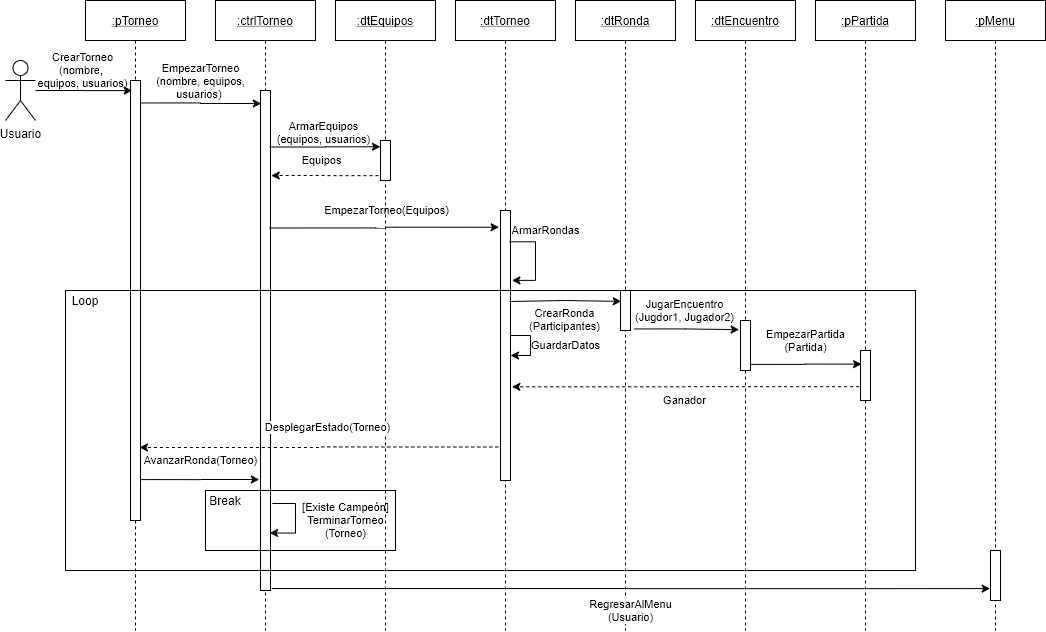

The diagram above was exported from draw.io. Its source (the exported page's mxGraphModel, read from the mxfile embedded in the PNG):
<mxGraphModel dx="1463" dy="846" grid="1" gridSize="10" guides="1" tooltips="1" connect="1" arrows="1" fold="1" page="1" pageScale="1" pageWidth="1100" pageHeight="850" math="0" shadow="0">
  <root>
    <mxCell id="0" />
    <mxCell id="1" parent="0" />
    <mxCell id="i3Qe3G-CKaga1Zo1j9Ih-1" value=":ctrlTorneo" style="shape=umlLifeline;perimeter=lifelinePerimeter;container=1;collapsible=0;recursiveResize=0;rounded=0;shadow=0;strokeWidth=1;fontStyle=4" parent="1" vertex="1">
      <mxGeometry x="430" y="50" width="100" height="630" as="geometry" />
    </mxCell>
    <mxCell id="i3Qe3G-CKaga1Zo1j9Ih-2" value="" style="points=[];perimeter=orthogonalPerimeter;rounded=0;shadow=0;strokeWidth=1;" parent="i3Qe3G-CKaga1Zo1j9Ih-1" vertex="1">
      <mxGeometry x="45" y="90" width="10" height="500" as="geometry" />
    </mxCell>
    <mxCell id="i3Qe3G-CKaga1Zo1j9Ih-3" value="[Existe Campeón]&lt;br&gt;TerminarTorneo&lt;br&gt;(Torneo)" style="edgeStyle=orthogonalEdgeStyle;rounded=0;orthogonalLoop=1;jettySize=auto;html=1;entryX=0.907;entryY=0.885;entryDx=0;entryDy=0;entryPerimeter=0;exitX=1.183;exitY=0.826;exitDx=0;exitDy=0;exitPerimeter=0;" parent="i3Qe3G-CKaga1Zo1j9Ih-1" source="i3Qe3G-CKaga1Zo1j9Ih-2" target="i3Qe3G-CKaga1Zo1j9Ih-2" edge="1">
      <mxGeometry x="0.3404" y="-52" relative="1" as="geometry">
        <Array as="points">
          <mxPoint x="80" y="503" />
          <mxPoint x="80" y="532" />
        </Array>
        <mxPoint x="50" y="39" as="offset" />
      </mxGeometry>
    </mxCell>
    <mxCell id="i3Qe3G-CKaga1Zo1j9Ih-4" value=":pTorneo" style="shape=umlLifeline;perimeter=lifelinePerimeter;container=1;collapsible=0;recursiveResize=0;rounded=0;shadow=0;strokeWidth=1;fontStyle=4" parent="1" vertex="1">
      <mxGeometry x="300" y="50" width="100" height="630" as="geometry" />
    </mxCell>
    <mxCell id="i3Qe3G-CKaga1Zo1j9Ih-5" value="" style="points=[];perimeter=orthogonalPerimeter;rounded=0;shadow=0;strokeWidth=1;" parent="i3Qe3G-CKaga1Zo1j9Ih-4" vertex="1">
      <mxGeometry x="45" y="80" width="10" height="440" as="geometry" />
    </mxCell>
    <mxCell id="i3Qe3G-CKaga1Zo1j9Ih-6" value="CrearTorneo&lt;br&gt;(nombre, &lt;br&gt;equipos, usuarios)" style="edgeStyle=orthogonalEdgeStyle;rounded=0;orthogonalLoop=1;jettySize=auto;html=1;labelBackgroundColor=none;entryX=0.169;entryY=0.023;entryDx=0;entryDy=0;entryPerimeter=0;" parent="1" source="i3Qe3G-CKaga1Zo1j9Ih-7" target="i3Qe3G-CKaga1Zo1j9Ih-5" edge="1">
      <mxGeometry x="-0.027" y="20" relative="1" as="geometry">
        <mxPoint as="offset" />
      </mxGeometry>
    </mxCell>
    <mxCell id="i3Qe3G-CKaga1Zo1j9Ih-7" value="Usuario" style="shape=umlActor;verticalLabelPosition=bottom;verticalAlign=top;html=1;" parent="1" vertex="1">
      <mxGeometry x="220" y="110" width="30" height="60" as="geometry" />
    </mxCell>
    <mxCell id="i3Qe3G-CKaga1Zo1j9Ih-8" value=":dtTorneo" style="shape=umlLifeline;perimeter=lifelinePerimeter;container=1;collapsible=0;recursiveResize=0;rounded=0;shadow=0;strokeWidth=1;fontStyle=4" parent="1" vertex="1">
      <mxGeometry x="670" y="50" width="100" height="630" as="geometry" />
    </mxCell>
    <mxCell id="i3Qe3G-CKaga1Zo1j9Ih-9" value="" style="points=[];perimeter=orthogonalPerimeter;rounded=0;shadow=0;strokeWidth=1;" parent="i3Qe3G-CKaga1Zo1j9Ih-8" vertex="1">
      <mxGeometry x="45" y="210" width="10" height="270" as="geometry" />
    </mxCell>
    <mxCell id="i3Qe3G-CKaga1Zo1j9Ih-10" value="ArmarRondas" style="edgeStyle=orthogonalEdgeStyle;rounded=0;orthogonalLoop=1;jettySize=auto;html=1;exitX=0.9;exitY=0.116;exitDx=0;exitDy=0;exitPerimeter=0;entryX=1.14;entryY=0.259;entryDx=0;entryDy=0;entryPerimeter=0;" parent="i3Qe3G-CKaga1Zo1j9Ih-8" source="i3Qe3G-CKaga1Zo1j9Ih-9" target="i3Qe3G-CKaga1Zo1j9Ih-9" edge="1">
      <mxGeometry x="-0.4104" y="15" relative="1" as="geometry">
        <Array as="points">
          <mxPoint x="80" y="241" />
          <mxPoint x="80" y="280" />
        </Array>
        <mxPoint x="-5" y="-11" as="offset" />
      </mxGeometry>
    </mxCell>
    <mxCell id="i3Qe3G-CKaga1Zo1j9Ih-11" value="GuardarDatos" style="edgeStyle=orthogonalEdgeStyle;rounded=0;orthogonalLoop=1;jettySize=auto;html=1;" parent="i3Qe3G-CKaga1Zo1j9Ih-8" source="i3Qe3G-CKaga1Zo1j9Ih-9" target="i3Qe3G-CKaga1Zo1j9Ih-9" edge="1">
      <mxGeometry x="0.3333" y="-36" relative="1" as="geometry">
        <mxPoint x="35" y="26" as="offset" />
      </mxGeometry>
    </mxCell>
    <mxCell id="i3Qe3G-CKaga1Zo1j9Ih-12" value=":dtEquipos" style="shape=umlLifeline;perimeter=lifelinePerimeter;container=1;collapsible=0;recursiveResize=0;rounded=0;shadow=0;strokeWidth=1;fontStyle=4" parent="1" vertex="1">
      <mxGeometry x="550" y="50" width="100" height="630" as="geometry" />
    </mxCell>
    <mxCell id="i3Qe3G-CKaga1Zo1j9Ih-13" value="" style="points=[];perimeter=orthogonalPerimeter;rounded=0;shadow=0;strokeWidth=1;" parent="i3Qe3G-CKaga1Zo1j9Ih-12" vertex="1">
      <mxGeometry x="45" y="140" width="10" height="40" as="geometry" />
    </mxCell>
    <mxCell id="i3Qe3G-CKaga1Zo1j9Ih-14" value=":dtRonda" style="shape=umlLifeline;perimeter=lifelinePerimeter;container=1;collapsible=0;recursiveResize=0;rounded=0;shadow=0;strokeWidth=1;fontStyle=4" parent="1" vertex="1">
      <mxGeometry x="790" y="50" width="100" height="630" as="geometry" />
    </mxCell>
    <mxCell id="i3Qe3G-CKaga1Zo1j9Ih-15" value="" style="points=[];perimeter=orthogonalPerimeter;rounded=0;shadow=0;strokeWidth=1;" parent="i3Qe3G-CKaga1Zo1j9Ih-14" vertex="1">
      <mxGeometry x="45" y="290" width="10" height="40" as="geometry" />
    </mxCell>
    <mxCell id="i3Qe3G-CKaga1Zo1j9Ih-16" value="EmpezarTorneo&lt;br&gt;(nombre, equipos,&lt;br&gt;usuarios)&amp;nbsp;" style="edgeStyle=orthogonalEdgeStyle;rounded=0;orthogonalLoop=1;jettySize=auto;html=1;labelBackgroundColor=none;entryX=0.079;entryY=0.026;entryDx=0;entryDy=0;entryPerimeter=0;exitX=1.044;exitY=0.051;exitDx=0;exitDy=0;exitPerimeter=0;" parent="1" source="i3Qe3G-CKaga1Zo1j9Ih-5" target="i3Qe3G-CKaga1Zo1j9Ih-2" edge="1">
      <mxGeometry x="-0.0059" y="22" relative="1" as="geometry">
        <mxPoint x="370" y="150" as="sourcePoint" />
        <mxPoint as="offset" />
      </mxGeometry>
    </mxCell>
    <mxCell id="i3Qe3G-CKaga1Zo1j9Ih-17" value="ArmarEquipos&lt;br&gt;(equipos, usuarios)" style="edgeStyle=orthogonalEdgeStyle;rounded=0;orthogonalLoop=1;jettySize=auto;html=1;labelBackgroundColor=none;exitX=0.919;exitY=0.113;exitDx=0;exitDy=0;exitPerimeter=0;entryX=-0.003;entryY=0.157;entryDx=0;entryDy=0;entryPerimeter=0;" parent="1" source="i3Qe3G-CKaga1Zo1j9Ih-2" target="i3Qe3G-CKaga1Zo1j9Ih-13" edge="1">
      <mxGeometry x="-0.0107" y="15" relative="1" as="geometry">
        <mxPoint x="750" y="195" as="targetPoint" />
        <mxPoint as="offset" />
        <Array as="points" />
      </mxGeometry>
    </mxCell>
    <mxCell id="i3Qe3G-CKaga1Zo1j9Ih-18" value="Equipos" style="edgeStyle=orthogonalEdgeStyle;rounded=0;orthogonalLoop=1;jettySize=auto;html=1;labelBackgroundColor=none;exitX=-0.2;exitY=0.879;exitDx=0;exitDy=0;exitPerimeter=0;entryX=1.071;entryY=0.17;entryDx=0;entryDy=0;entryPerimeter=0;dashed=1;" parent="1" source="i3Qe3G-CKaga1Zo1j9Ih-13" target="i3Qe3G-CKaga1Zo1j9Ih-2" edge="1">
      <mxGeometry x="0.0582" y="-15" relative="1" as="geometry">
        <mxPoint as="offset" />
      </mxGeometry>
    </mxCell>
    <mxCell id="i3Qe3G-CKaga1Zo1j9Ih-19" value="EmpezarTorneo(Equipos)" style="endArrow=classic;html=1;labelBackgroundColor=none;entryX=-0.141;entryY=0.062;entryDx=0;entryDy=0;entryPerimeter=0;edgeStyle=orthogonalEdgeStyle;exitX=0.919;exitY=0.275;exitDx=0;exitDy=0;exitPerimeter=0;" parent="1" source="i3Qe3G-CKaga1Zo1j9Ih-2" target="i3Qe3G-CKaga1Zo1j9Ih-9" edge="1">
      <mxGeometry x="0.0132" y="17" width="50" height="50" relative="1" as="geometry">
        <mxPoint x="546" y="272" as="sourcePoint" />
        <mxPoint x="680" y="310" as="targetPoint" />
        <mxPoint as="offset" />
      </mxGeometry>
    </mxCell>
    <mxCell id="i3Qe3G-CKaga1Zo1j9Ih-20" value=":dtEncuentro" style="shape=umlLifeline;perimeter=lifelinePerimeter;container=1;collapsible=0;recursiveResize=0;rounded=0;shadow=0;strokeWidth=1;fontStyle=4" parent="1" vertex="1">
      <mxGeometry x="910" y="50" width="100" height="630" as="geometry" />
    </mxCell>
    <mxCell id="i3Qe3G-CKaga1Zo1j9Ih-21" value="" style="points=[];perimeter=orthogonalPerimeter;rounded=0;shadow=0;strokeWidth=1;" parent="i3Qe3G-CKaga1Zo1j9Ih-20" vertex="1">
      <mxGeometry x="45" y="320" width="10" height="50" as="geometry" />
    </mxCell>
    <mxCell id="i3Qe3G-CKaga1Zo1j9Ih-22" value=":pPartida" style="shape=umlLifeline;perimeter=lifelinePerimeter;container=1;collapsible=0;recursiveResize=0;rounded=0;shadow=0;strokeWidth=1;fontStyle=4" parent="1" vertex="1">
      <mxGeometry x="1030" y="50" width="100" height="630" as="geometry" />
    </mxCell>
    <mxCell id="i3Qe3G-CKaga1Zo1j9Ih-23" value="" style="points=[];perimeter=orthogonalPerimeter;rounded=0;shadow=0;strokeWidth=1;" parent="i3Qe3G-CKaga1Zo1j9Ih-22" vertex="1">
      <mxGeometry x="45" y="350" width="10" height="50" as="geometry" />
    </mxCell>
    <mxCell id="i3Qe3G-CKaga1Zo1j9Ih-24" value="CrearRonda&lt;br&gt;(Participantes)" style="edgeStyle=orthogonalEdgeStyle;rounded=0;orthogonalLoop=1;jettySize=auto;html=1;entryX=0.076;entryY=0.273;entryDx=0;entryDy=0;entryPerimeter=0;" parent="1" target="i3Qe3G-CKaga1Zo1j9Ih-15" edge="1">
      <mxGeometry x="-0.0014" y="-19" relative="1" as="geometry">
        <mxPoint x="724" y="351" as="sourcePoint" />
        <Array as="points">
          <mxPoint x="724" y="350" />
          <mxPoint x="780" y="350" />
        </Array>
        <mxPoint as="offset" />
      </mxGeometry>
    </mxCell>
    <mxCell id="i3Qe3G-CKaga1Zo1j9Ih-25" value="JugarEncuentro&lt;br&gt;(Jugdor1, Jugador2)" style="edgeStyle=orthogonalEdgeStyle;rounded=0;orthogonalLoop=1;jettySize=auto;html=1;entryX=-0.133;entryY=0.183;entryDx=0;entryDy=0;entryPerimeter=0;exitX=1.36;exitY=0.961;exitDx=0;exitDy=0;exitPerimeter=0;" parent="1" source="i3Qe3G-CKaga1Zo1j9Ih-15" target="i3Qe3G-CKaga1Zo1j9Ih-21" edge="1">
      <mxGeometry x="-0.0205" y="18" relative="1" as="geometry">
        <Array as="points">
          <mxPoint x="900" y="378" />
        </Array>
        <mxPoint x="-1" as="offset" />
      </mxGeometry>
    </mxCell>
    <mxCell id="i3Qe3G-CKaga1Zo1j9Ih-26" value="EmpezarPartida&lt;br&gt;(Partida)" style="edgeStyle=orthogonalEdgeStyle;rounded=0;orthogonalLoop=1;jettySize=auto;html=1;entryX=0.107;entryY=0.273;entryDx=0;entryDy=0;entryPerimeter=0;exitX=0.941;exitY=0.878;exitDx=0;exitDy=0;exitPerimeter=0;" parent="1" source="i3Qe3G-CKaga1Zo1j9Ih-21" target="i3Qe3G-CKaga1Zo1j9Ih-23" edge="1">
      <mxGeometry x="-0.0019" y="24" relative="1" as="geometry">
        <mxPoint as="offset" />
      </mxGeometry>
    </mxCell>
    <mxCell id="i3Qe3G-CKaga1Zo1j9Ih-27" value="DesplegarEstado(Torneo)" style="edgeStyle=orthogonalEdgeStyle;rounded=0;orthogonalLoop=1;jettySize=auto;html=1;exitX=-0.217;exitY=0.876;exitDx=0;exitDy=0;exitPerimeter=0;dashed=1;" parent="1" source="i3Qe3G-CKaga1Zo1j9Ih-9" edge="1">
      <mxGeometry x="-0.0614" y="-17" relative="1" as="geometry">
        <mxPoint x="354" y="497" as="targetPoint" />
        <mxPoint x="-2" y="-2" as="offset" />
      </mxGeometry>
    </mxCell>
    <mxCell id="i3Qe3G-CKaga1Zo1j9Ih-28" value="Ganador" style="edgeStyle=orthogonalEdgeStyle;rounded=0;orthogonalLoop=1;jettySize=auto;html=1;entryX=1.14;entryY=0.653;entryDx=0;entryDy=0;entryPerimeter=0;dashed=1;exitX=-0.14;exitY=0.724;exitDx=0;exitDy=0;exitPerimeter=0;" parent="1" source="i3Qe3G-CKaga1Zo1j9Ih-23" target="i3Qe3G-CKaga1Zo1j9Ih-9" edge="1">
      <mxGeometry x="0.0003" y="14" relative="1" as="geometry">
        <mxPoint as="offset" />
      </mxGeometry>
    </mxCell>
    <mxCell id="i3Qe3G-CKaga1Zo1j9Ih-29" value="" style="rounded=0;whiteSpace=wrap;html=1;fillColor=none;" parent="1" vertex="1">
      <mxGeometry x="280" y="340" width="850" height="280" as="geometry" />
    </mxCell>
    <mxCell id="i3Qe3G-CKaga1Zo1j9Ih-30" value="Loop" style="text;html=1;strokeColor=none;fillColor=none;align=center;verticalAlign=middle;whiteSpace=wrap;rounded=0;" parent="1" vertex="1">
      <mxGeometry x="280" y="340" width="40" height="20" as="geometry" />
    </mxCell>
    <mxCell id="i3Qe3G-CKaga1Zo1j9Ih-31" value="AvanzarRonda(Torneo)" style="edgeStyle=orthogonalEdgeStyle;rounded=0;orthogonalLoop=1;jettySize=auto;html=1;exitX=1.02;exitY=0.907;exitDx=0;exitDy=0;exitPerimeter=0;entryX=-0.116;entryY=0.778;entryDx=0;entryDy=0;entryPerimeter=0;" parent="1" source="i3Qe3G-CKaga1Zo1j9Ih-5" target="i3Qe3G-CKaga1Zo1j9Ih-2" edge="1">
      <mxGeometry x="0.0091" y="19" relative="1" as="geometry">
        <mxPoint x="474" y="520" as="targetPoint" />
        <mxPoint as="offset" />
      </mxGeometry>
    </mxCell>
    <mxCell id="i3Qe3G-CKaga1Zo1j9Ih-32" value="" style="rounded=0;whiteSpace=wrap;html=1;fillColor=none;" parent="1" vertex="1">
      <mxGeometry x="420" y="540" width="190" height="60" as="geometry" />
    </mxCell>
    <mxCell id="i3Qe3G-CKaga1Zo1j9Ih-33" value="Break" style="text;html=1;strokeColor=none;fillColor=none;align=center;verticalAlign=middle;whiteSpace=wrap;rounded=0;" parent="1" vertex="1">
      <mxGeometry x="420" y="540" width="40" height="20" as="geometry" />
    </mxCell>
    <mxCell id="i3Qe3G-CKaga1Zo1j9Ih-34" value=":pMenu" style="shape=umlLifeline;perimeter=lifelinePerimeter;container=1;collapsible=0;recursiveResize=0;rounded=0;shadow=0;strokeWidth=1;fontStyle=4" parent="1" vertex="1">
      <mxGeometry x="1160" y="50" width="100" height="630" as="geometry" />
    </mxCell>
    <mxCell id="i3Qe3G-CKaga1Zo1j9Ih-35" value="" style="points=[];perimeter=orthogonalPerimeter;rounded=0;shadow=0;strokeWidth=1;" parent="i3Qe3G-CKaga1Zo1j9Ih-34" vertex="1">
      <mxGeometry x="45" y="550" width="10" height="50" as="geometry" />
    </mxCell>
    <mxCell id="i3Qe3G-CKaga1Zo1j9Ih-36" value="RegresarAlMenu&lt;br&gt;(Usuario)" style="edgeStyle=orthogonalEdgeStyle;rounded=0;orthogonalLoop=1;jettySize=auto;html=1;exitX=1.129;exitY=0.996;exitDx=0;exitDy=0;exitPerimeter=0;entryX=-0.029;entryY=0.762;entryDx=0;entryDy=0;entryPerimeter=0;" parent="1" source="i3Qe3G-CKaga1Zo1j9Ih-2" target="i3Qe3G-CKaga1Zo1j9Ih-35" edge="1">
      <mxGeometry x="-0.0012" y="-22" relative="1" as="geometry">
        <mxPoint x="1203" y="640" as="targetPoint" />
        <mxPoint as="offset" />
      </mxGeometry>
    </mxCell>
  </root>
</mxGraphModel>